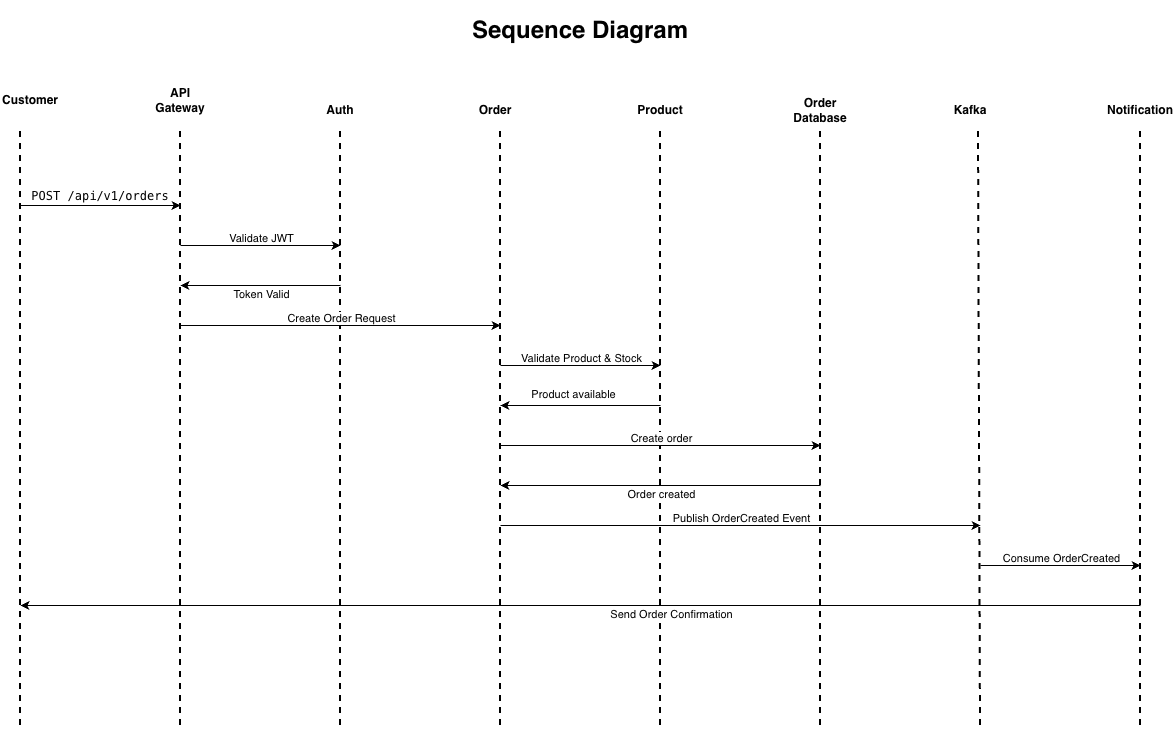

The diagram above was exported from draw.io. Its source (the exported page's mxGraphModel, read from the mxfile embedded in the PNG):
<mxGraphModel dx="1219" dy="1874" grid="1" gridSize="10" guides="1" tooltips="1" connect="1" arrows="1" fold="1" page="1" pageScale="1" pageWidth="827" pageHeight="1169" math="0" shadow="0">
  <root>
    <mxCell id="0" />
    <mxCell id="1" parent="0" />
    <mxCell id="UZH1w7PgmytRPRT2mkRm-1" parent="1" style="text;html=1;whiteSpace=wrap;strokeColor=none;fillColor=none;align=center;verticalAlign=middle;rounded=0;" value="&lt;h1&gt;Sequence Diagram&lt;/h1&gt;" vertex="1">
      <mxGeometry height="30" width="260" x="510" y="-1110" as="geometry" />
    </mxCell>
    <mxCell id="UZH1w7PgmytRPRT2mkRm-19" connectable="0" parent="1" style="group" value="" vertex="1">
      <mxGeometry height="640" width="60" x="60" y="-1040" as="geometry" />
    </mxCell>
    <mxCell id="UZH1w7PgmytRPRT2mkRm-2" parent="UZH1w7PgmytRPRT2mkRm-19" style="text;html=1;whiteSpace=wrap;strokeColor=none;fillColor=none;align=center;verticalAlign=middle;rounded=0;fontStyle=1" value="Customer" vertex="1">
      <mxGeometry height="30" width="60" as="geometry" />
    </mxCell>
    <mxCell id="UZH1w7PgmytRPRT2mkRm-20" connectable="0" parent="1" style="group" value="" vertex="1">
      <mxGeometry height="640" width="60" x="210" y="-1040" as="geometry" />
    </mxCell>
    <mxCell id="UZH1w7PgmytRPRT2mkRm-3" parent="UZH1w7PgmytRPRT2mkRm-20" style="text;html=1;whiteSpace=wrap;strokeColor=none;fillColor=none;align=center;verticalAlign=middle;rounded=0;fontStyle=1" value="API Gateway" vertex="1">
      <mxGeometry height="30" width="60" as="geometry" />
    </mxCell>
    <mxCell id="UZH1w7PgmytRPRT2mkRm-24" connectable="0" parent="1" style="group" value="" vertex="1">
      <mxGeometry height="640" width="60" x="850" y="-1030" as="geometry" />
    </mxCell>
    <mxCell id="UZH1w7PgmytRPRT2mkRm-7" parent="UZH1w7PgmytRPRT2mkRm-24" style="text;html=1;whiteSpace=wrap;strokeColor=none;fillColor=none;align=center;verticalAlign=middle;rounded=0;fontStyle=1" value="Order Database" vertex="1">
      <mxGeometry height="30" width="60" as="geometry" />
    </mxCell>
    <mxCell id="UZH1w7PgmytRPRT2mkRm-25" connectable="0" parent="1" style="group" value="" vertex="1">
      <mxGeometry height="640" width="60" x="1000" y="-1030" as="geometry" />
    </mxCell>
    <mxCell id="UZH1w7PgmytRPRT2mkRm-8" parent="UZH1w7PgmytRPRT2mkRm-25" style="text;html=1;whiteSpace=wrap;strokeColor=none;fillColor=none;align=center;verticalAlign=middle;rounded=0;fontStyle=1" value="Kafka" vertex="1">
      <mxGeometry height="30" width="60" as="geometry" />
    </mxCell>
    <mxCell id="UZH1w7PgmytRPRT2mkRm-38" connectable="0" parent="1" style="group" value="" vertex="1">
      <mxGeometry height="630" width="60" x="370" y="-1030" as="geometry" />
    </mxCell>
    <mxCell id="UZH1w7PgmytRPRT2mkRm-31" parent="UZH1w7PgmytRPRT2mkRm-38" style="text;html=1;whiteSpace=wrap;strokeColor=none;fillColor=none;align=center;verticalAlign=middle;rounded=0;" value="&lt;b&gt;Auth&lt;/b&gt;" vertex="1">
      <mxGeometry height="30" width="60" as="geometry" />
    </mxCell>
    <mxCell id="UZH1w7PgmytRPRT2mkRm-39" connectable="0" parent="1" style="group" value="" vertex="1">
      <mxGeometry height="630" width="60" x="525" y="-1030" as="geometry" />
    </mxCell>
    <mxCell id="UZH1w7PgmytRPRT2mkRm-34" parent="UZH1w7PgmytRPRT2mkRm-39" style="text;html=1;whiteSpace=wrap;strokeColor=none;fillColor=none;align=center;verticalAlign=middle;rounded=0;" value="&lt;b&gt;Order&lt;/b&gt;" vertex="1">
      <mxGeometry height="30" width="60" as="geometry" />
    </mxCell>
    <mxCell id="UZH1w7PgmytRPRT2mkRm-45" edge="1" parent="1" style="endArrow=none;dashed=1;html=1;rounded=0;strokeWidth=2;" value="">
      <mxGeometry height="50" relative="1" width="50" as="geometry">
        <Array as="points" />
        <mxPoint x="80" y="-400" as="sourcePoint" />
        <mxPoint x="80" y="-1000" as="targetPoint" />
      </mxGeometry>
    </mxCell>
    <mxCell id="UZH1w7PgmytRPRT2mkRm-46" edge="1" parent="1" style="endArrow=none;dashed=1;html=1;rounded=0;strokeWidth=2;" value="">
      <mxGeometry height="50" relative="1" width="50" as="geometry">
        <Array as="points" />
        <mxPoint x="240" y="-400" as="sourcePoint" />
        <mxPoint x="240" y="-1000" as="targetPoint" />
      </mxGeometry>
    </mxCell>
    <mxCell id="UZH1w7PgmytRPRT2mkRm-47" edge="1" parent="1" style="endArrow=none;dashed=1;html=1;rounded=0;strokeWidth=2;entryX=0.5;entryY=1;entryDx=0;entryDy=0;" target="UZH1w7PgmytRPRT2mkRm-31" value="">
      <mxGeometry height="50" relative="1" width="50" as="geometry">
        <Array as="points" />
        <mxPoint x="400" y="-400" as="sourcePoint" />
        <mxPoint x="400" y="-990" as="targetPoint" />
      </mxGeometry>
    </mxCell>
    <mxCell id="UZH1w7PgmytRPRT2mkRm-48" edge="1" parent="1" style="endArrow=none;dashed=1;html=1;rounded=0;strokeWidth=2;" value="">
      <mxGeometry height="50" relative="1" width="50" as="geometry">
        <Array as="points" />
        <mxPoint x="560" y="-400" as="sourcePoint" />
        <mxPoint x="560" y="-1000" as="targetPoint" />
      </mxGeometry>
    </mxCell>
    <mxCell id="UZH1w7PgmytRPRT2mkRm-50" edge="1" parent="1" style="endArrow=none;dashed=1;html=1;rounded=0;strokeWidth=2;" value="">
      <mxGeometry height="50" relative="1" width="50" as="geometry">
        <Array as="points" />
        <mxPoint x="880" y="-400" as="sourcePoint" />
        <mxPoint x="880" y="-1000" as="targetPoint" />
      </mxGeometry>
    </mxCell>
    <mxCell id="UZH1w7PgmytRPRT2mkRm-51" edge="1" parent="1" style="endArrow=none;dashed=1;html=1;rounded=0;strokeWidth=2;entryX=0.633;entryY=1.067;entryDx=0;entryDy=0;entryPerimeter=0;" target="UZH1w7PgmytRPRT2mkRm-8" value="">
      <mxGeometry height="50" relative="1" width="50" as="geometry">
        <Array as="points" />
        <mxPoint x="1040" y="-400" as="sourcePoint" />
        <mxPoint x="1030" y="-1000" as="targetPoint" />
      </mxGeometry>
    </mxCell>
    <mxCell id="UZH1w7PgmytRPRT2mkRm-53" connectable="0" parent="1" style="group" value="" vertex="1">
      <mxGeometry height="630" width="60" x="690" y="-1030" as="geometry" />
    </mxCell>
    <mxCell id="UZH1w7PgmytRPRT2mkRm-41" parent="UZH1w7PgmytRPRT2mkRm-53" style="text;html=1;whiteSpace=wrap;strokeColor=none;fillColor=none;align=center;verticalAlign=middle;rounded=0;" value="&lt;b&gt;Product&lt;/b&gt;" vertex="1">
      <mxGeometry height="30" width="60" as="geometry" />
    </mxCell>
    <mxCell id="UZH1w7PgmytRPRT2mkRm-49" edge="1" parent="UZH1w7PgmytRPRT2mkRm-53" style="endArrow=none;dashed=1;html=1;rounded=0;strokeWidth=2;entryX=0.5;entryY=1;entryDx=0;entryDy=0;" target="UZH1w7PgmytRPRT2mkRm-41" value="">
      <mxGeometry height="50" relative="1" width="50" as="geometry">
        <Array as="points" />
        <mxPoint x="30" y="630" as="sourcePoint" />
        <mxPoint x="20" y="30" as="targetPoint" />
      </mxGeometry>
    </mxCell>
    <mxCell id="UZH1w7PgmytRPRT2mkRm-54" connectable="0" parent="1" style="group" value="" vertex="1">
      <mxGeometry height="640" width="60" x="1170" y="-1030" as="geometry" />
    </mxCell>
    <mxCell id="UZH1w7PgmytRPRT2mkRm-26" connectable="0" parent="UZH1w7PgmytRPRT2mkRm-54" style="group" value="" vertex="1">
      <mxGeometry height="640" width="60" as="geometry" />
    </mxCell>
    <mxCell id="UZH1w7PgmytRPRT2mkRm-9" parent="UZH1w7PgmytRPRT2mkRm-26" style="text;html=1;whiteSpace=wrap;strokeColor=none;fillColor=none;align=center;verticalAlign=middle;rounded=0;fontStyle=1" value="Notification" vertex="1">
      <mxGeometry height="30" width="60" as="geometry" />
    </mxCell>
    <mxCell id="UZH1w7PgmytRPRT2mkRm-52" edge="1" parent="UZH1w7PgmytRPRT2mkRm-54" style="endArrow=none;dashed=1;html=1;rounded=0;strokeWidth=2;" value="">
      <mxGeometry height="50" relative="1" width="50" as="geometry">
        <Array as="points" />
        <mxPoint x="30" y="630" as="sourcePoint" />
        <mxPoint x="30" y="30" as="targetPoint" />
      </mxGeometry>
    </mxCell>
    <mxCell id="UZH1w7PgmytRPRT2mkRm-55" edge="1" parent="1" style="endArrow=classic;html=1;rounded=0;" value="">
      <mxGeometry height="50" relative="1" width="50" as="geometry">
        <mxPoint x="80" y="-920" as="sourcePoint" />
        <mxPoint x="240" y="-920" as="targetPoint" />
      </mxGeometry>
    </mxCell>
    <mxCell id="UZH1w7PgmytRPRT2mkRm-56" parent="1" style="text;html=1;whiteSpace=wrap;strokeColor=none;fillColor=none;align=center;verticalAlign=middle;rounded=0;" value="&lt;pre class=&quot;overflow-visible! px-0!&quot; data-start=&quot;1426&quot; data-end=&quot;1457&quot;&gt;&lt;div class=&quot;relative w-full mt-4 mb-1&quot;&gt;&lt;div class=&quot;&quot;&gt;&lt;div class=&quot;contents&quot;&gt;&lt;div class=&quot;relative&quot;&gt;&lt;div class=&quot;h-full min-h-0 min-w-0&quot;&gt;&lt;div class=&quot;h-full min-h-0 min-w-0&quot;&gt;&lt;div class=&quot;border border-token-border-light border-radius-3xl corner-superellipse/1.1 rounded-3xl&quot;&gt;&lt;div class=&quot;h-full w-full border-radius-3xl bg-token-bg-elevated-secondary corner-superellipse/1.1 overflow-clip rounded-3xl lxnfua_clipPathFallback&quot;&gt;&lt;div class=&quot;relative&quot;&gt;&lt;div class=&quot;pe-11 pt-3&quot;&gt;&lt;div class=&quot;relative z-0 flex max-w-full&quot;&gt;&lt;div id=&quot;code-block-viewer&quot; dir=&quot;ltr&quot; class=&quot;q9tKkq_viewer cm-editor z-10 light:cm-light dark:cm-light flex h-full w-full flex-col items-stretch ͼd ͼr&quot;&gt;&lt;div class=&quot;cm-scroller&quot;&gt;&lt;pre class=&quot;cm-content q9tKkq_readonly m-0 PDq2pG_selectionAnchorContainer&quot;&gt;&lt;code&gt;POST /api/v1/orders&lt;/code&gt;&lt;span aria-hidden=&quot;true&quot; class=&quot;PDq2pG_selectionAnchor&quot;&gt;&lt;/span&gt;&lt;/pre&gt;&lt;/div&gt;&lt;/div&gt;&lt;/div&gt;&lt;/div&gt;&lt;/div&gt;&lt;/div&gt;&lt;/div&gt;&lt;/div&gt;&lt;/div&gt;&lt;div class=&quot;&quot;&gt;&lt;div class=&quot;&quot;&gt;&lt;/div&gt;&lt;/div&gt;&lt;/div&gt;&lt;/div&gt;&lt;/div&gt;&lt;/div&gt;&lt;/pre&gt;&lt;br/&gt;&lt;h3 data-section-id=&quot;gklmcd&quot; data-start=&quot;1459&quot; data-end=&quot;1492&quot;&gt;&lt;/h3&gt;" vertex="1">
      <mxGeometry height="30" width="60" x="130" y="-930" as="geometry" />
    </mxCell>
    <mxCell id="UZH1w7PgmytRPRT2mkRm-58" edge="1" parent="1" style="endArrow=classic;html=1;rounded=0;" value="">
      <mxGeometry height="50" relative="1" width="50" as="geometry">
        <mxPoint x="240" y="-880" as="sourcePoint" />
        <mxPoint x="400" y="-880" as="targetPoint" />
      </mxGeometry>
    </mxCell>
    <mxCell id="UZH1w7PgmytRPRT2mkRm-59" connectable="0" parent="UZH1w7PgmytRPRT2mkRm-58" style="edgeLabel;html=1;align=center;verticalAlign=middle;resizable=0;points=[];" value="Validate JWT" vertex="1">
      <mxGeometry relative="1" x="-0.1125" y="8" as="geometry">
        <mxPoint x="9" as="offset" />
      </mxGeometry>
    </mxCell>
    <mxCell id="UZH1w7PgmytRPRT2mkRm-60" edge="1" parent="1" style="endArrow=classic;html=1;rounded=0;" value="">
      <mxGeometry height="50" relative="1" width="50" as="geometry">
        <mxPoint x="400" y="-840" as="sourcePoint" />
        <mxPoint x="240" y="-840" as="targetPoint" />
      </mxGeometry>
    </mxCell>
    <mxCell id="UZH1w7PgmytRPRT2mkRm-61" connectable="0" parent="UZH1w7PgmytRPRT2mkRm-60" style="edgeLabel;html=1;align=center;verticalAlign=middle;resizable=0;points=[];" value="Token Valid" vertex="1">
      <mxGeometry relative="1" x="-0.1125" y="8" as="geometry">
        <mxPoint x="-9" as="offset" />
      </mxGeometry>
    </mxCell>
    <mxCell id="UZH1w7PgmytRPRT2mkRm-62" edge="1" parent="1" style="endArrow=classic;html=1;rounded=0;" value="">
      <mxGeometry height="50" relative="1" width="50" as="geometry">
        <mxPoint x="240" y="-800" as="sourcePoint" />
        <mxPoint x="560" y="-800" as="targetPoint" />
      </mxGeometry>
    </mxCell>
    <mxCell id="UZH1w7PgmytRPRT2mkRm-63" connectable="0" parent="UZH1w7PgmytRPRT2mkRm-62" style="edgeLabel;html=1;align=center;verticalAlign=middle;resizable=0;points=[];" value="Create Order Request" vertex="1">
      <mxGeometry relative="1" x="-0.1125" y="8" as="geometry">
        <mxPoint x="18" as="offset" />
      </mxGeometry>
    </mxCell>
    <mxCell id="UZH1w7PgmytRPRT2mkRm-64" edge="1" parent="1" style="endArrow=classic;html=1;rounded=0;" value="">
      <mxGeometry height="50" relative="1" width="50" as="geometry">
        <mxPoint x="560" y="-760" as="sourcePoint" />
        <mxPoint x="720" y="-760" as="targetPoint" />
      </mxGeometry>
    </mxCell>
    <mxCell id="UZH1w7PgmytRPRT2mkRm-65" connectable="0" parent="UZH1w7PgmytRPRT2mkRm-64" style="edgeLabel;html=1;align=center;verticalAlign=middle;resizable=0;points=[];" value="Validate Product &amp;amp; Stock" vertex="1">
      <mxGeometry relative="1" x="-0.1125" y="8" as="geometry">
        <mxPoint x="9" as="offset" />
      </mxGeometry>
    </mxCell>
    <mxCell id="UZH1w7PgmytRPRT2mkRm-66" edge="1" parent="1" style="endArrow=classic;html=1;rounded=0;" value="">
      <mxGeometry height="50" relative="1" width="50" as="geometry">
        <Array as="points">
          <mxPoint x="720" y="-720" />
        </Array>
        <mxPoint x="560" y="-720" as="sourcePoint" />
        <mxPoint x="560" y="-720" as="targetPoint" />
      </mxGeometry>
    </mxCell>
    <mxCell id="UZH1w7PgmytRPRT2mkRm-69" edge="1" parent="1" style="endArrow=classic;html=1;rounded=0;" value="">
      <mxGeometry height="50" relative="1" width="50" as="geometry">
        <mxPoint x="560" y="-680" as="sourcePoint" />
        <mxPoint x="880" y="-680" as="targetPoint" />
      </mxGeometry>
    </mxCell>
    <mxCell id="UZH1w7PgmytRPRT2mkRm-70" connectable="0" parent="UZH1w7PgmytRPRT2mkRm-69" style="edgeLabel;html=1;align=center;verticalAlign=middle;resizable=0;points=[];" value="Create order" vertex="1">
      <mxGeometry relative="1" x="-0.1125" y="8" as="geometry">
        <mxPoint x="18" as="offset" />
      </mxGeometry>
    </mxCell>
    <mxCell id="UZH1w7PgmytRPRT2mkRm-71" connectable="0" parent="1" style="edgeLabel;html=1;align=center;verticalAlign=middle;resizable=0;points=[];" value="Product available" vertex="1">
      <mxGeometry x="610" y="-730" as="geometry">
        <mxPoint x="22" y="-2" as="offset" />
      </mxGeometry>
    </mxCell>
    <mxCell id="UZH1w7PgmytRPRT2mkRm-72" edge="1" parent="1" style="endArrow=classic;html=1;rounded=0;" value="">
      <mxGeometry height="50" relative="1" width="50" as="geometry">
        <mxPoint x="880" y="-640" as="sourcePoint" />
        <mxPoint x="560" y="-640" as="targetPoint" />
      </mxGeometry>
    </mxCell>
    <mxCell id="UZH1w7PgmytRPRT2mkRm-73" connectable="0" parent="UZH1w7PgmytRPRT2mkRm-72" style="edgeLabel;html=1;align=center;verticalAlign=middle;resizable=0;points=[];" value="Order created" vertex="1">
      <mxGeometry relative="1" x="-0.1125" y="8" as="geometry">
        <mxPoint x="-18" as="offset" />
      </mxGeometry>
    </mxCell>
    <mxCell id="UZH1w7PgmytRPRT2mkRm-74" edge="1" parent="1" style="endArrow=classic;html=1;rounded=0;" value="">
      <mxGeometry height="50" relative="1" width="50" as="geometry">
        <mxPoint x="560" y="-600" as="sourcePoint" />
        <mxPoint x="1040" y="-600" as="targetPoint" />
      </mxGeometry>
    </mxCell>
    <mxCell id="UZH1w7PgmytRPRT2mkRm-75" connectable="0" parent="UZH1w7PgmytRPRT2mkRm-74" style="edgeLabel;html=1;align=center;verticalAlign=middle;resizable=0;points=[];" value="Publish OrderCreated Event" vertex="1">
      <mxGeometry relative="1" x="-0.1125" y="8" as="geometry">
        <mxPoint x="27" as="offset" />
      </mxGeometry>
    </mxCell>
    <mxCell id="UZH1w7PgmytRPRT2mkRm-77" edge="1" parent="1" style="endArrow=classic;html=1;rounded=0;" value="">
      <mxGeometry height="50" relative="1" width="50" as="geometry">
        <mxPoint x="1040" y="-560" as="sourcePoint" />
        <mxPoint x="1200" y="-560" as="targetPoint" />
      </mxGeometry>
    </mxCell>
    <mxCell id="UZH1w7PgmytRPRT2mkRm-78" connectable="0" parent="UZH1w7PgmytRPRT2mkRm-77" style="edgeLabel;html=1;align=center;verticalAlign=middle;resizable=0;points=[];" value="Consume OrderCreated" vertex="1">
      <mxGeometry relative="1" x="-0.1125" y="8" as="geometry">
        <mxPoint x="9" as="offset" />
      </mxGeometry>
    </mxCell>
    <mxCell id="UZH1w7PgmytRPRT2mkRm-79" edge="1" parent="1" style="endArrow=classic;html=1;rounded=0;" value="">
      <mxGeometry height="50" relative="1" width="50" as="geometry">
        <mxPoint x="1200" y="-520" as="sourcePoint" />
        <mxPoint x="80" y="-520" as="targetPoint" />
      </mxGeometry>
    </mxCell>
    <mxCell id="UZH1w7PgmytRPRT2mkRm-80" connectable="0" parent="UZH1w7PgmytRPRT2mkRm-79" style="edgeLabel;html=1;align=center;verticalAlign=middle;resizable=0;points=[];" value="Send Order Confirmation" vertex="1">
      <mxGeometry relative="1" x="-0.1125" y="8" as="geometry">
        <mxPoint x="27" as="offset" />
      </mxGeometry>
    </mxCell>
  </root>
</mxGraphModel>